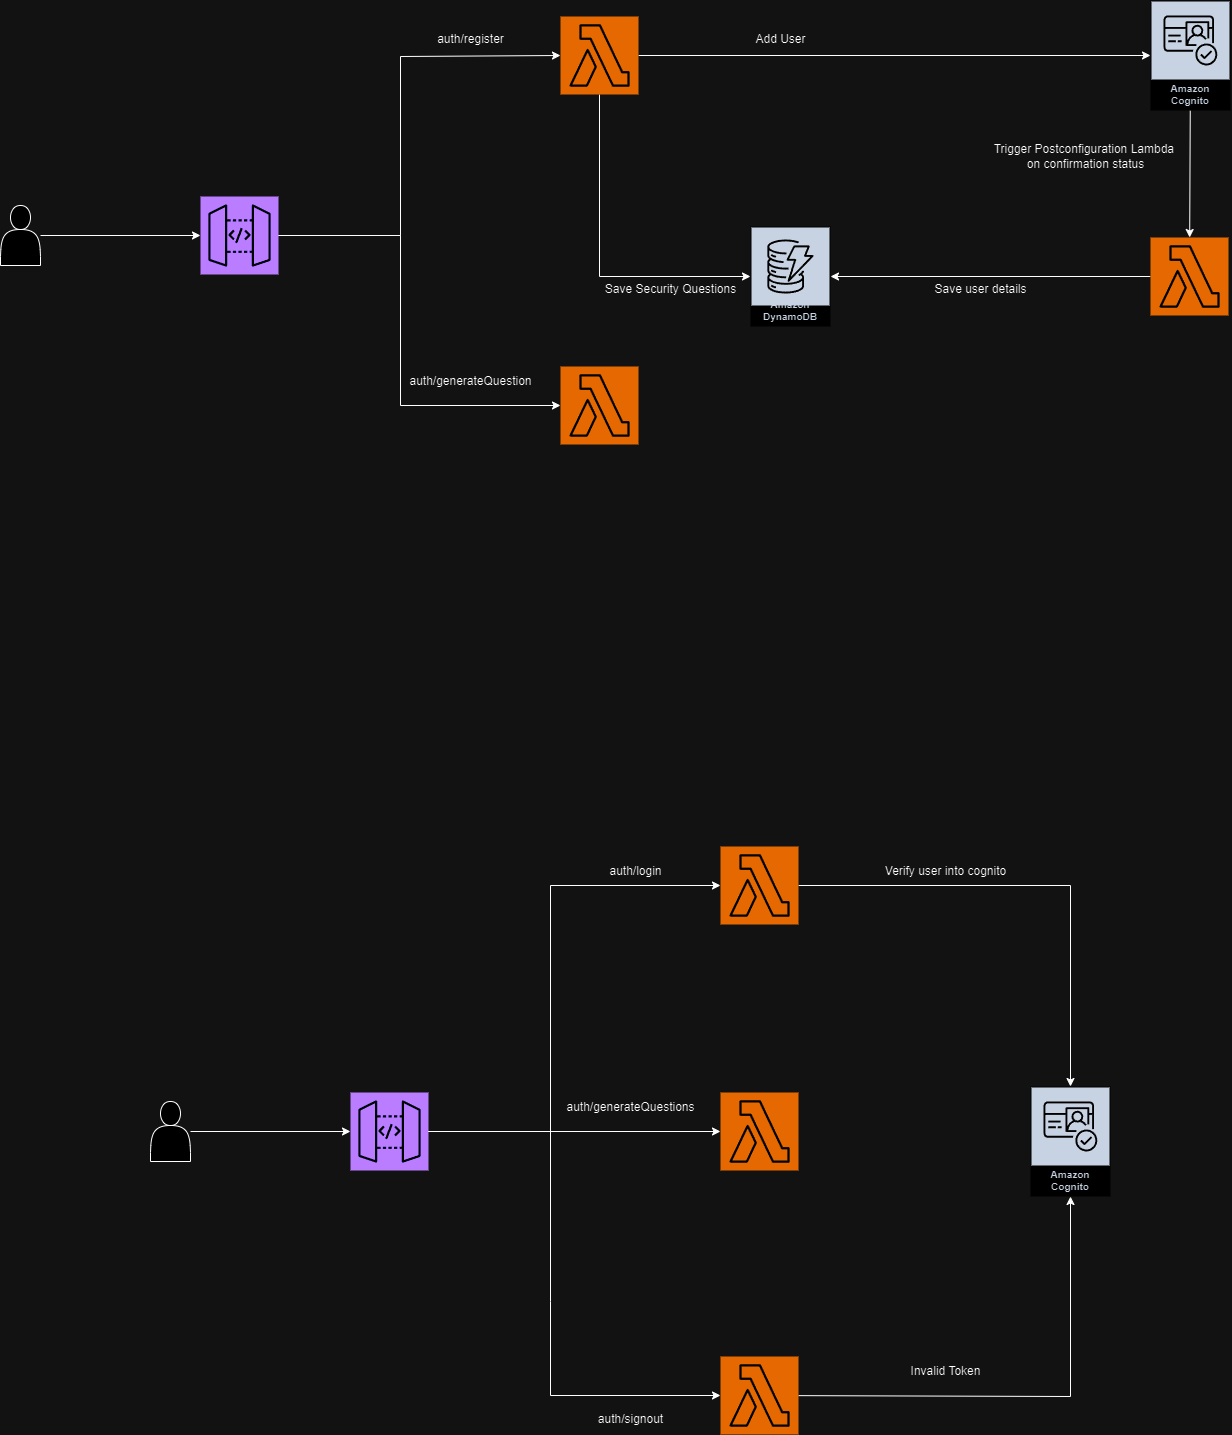

The diagram above was exported from draw.io. Its source (the exported page's mxGraphModel, read from the mxfile embedded in the PNG):
<mxGraphModel dx="2625" dy="1405" grid="1" gridSize="10" guides="1" tooltips="1" connect="1" arrows="1" fold="1" page="1" pageScale="1" pageWidth="850" pageHeight="1100" math="0" shadow="0">
  <root>
    <mxCell id="0" />
    <mxCell id="1" parent="0" />
    <mxCell id="lVcOt3FG_vFLyFvASqAc-1" value="" style="shape=actor;whiteSpace=wrap;html=1;" parent="1" vertex="1">
      <mxGeometry x="160" y="249" width="40" height="60" as="geometry" />
    </mxCell>
    <mxCell id="lVcOt3FG_vFLyFvASqAc-2" value="" style="sketch=0;points=[[0,0,0],[0.25,0,0],[0.5,0,0],[0.75,0,0],[1,0,0],[0,1,0],[0.25,1,0],[0.5,1,0],[0.75,1,0],[1,1,0],[0,0.25,0],[0,0.5,0],[0,0.75,0],[1,0.25,0],[1,0.5,0],[1,0.75,0]];outlineConnect=0;fontColor=#232F3E;fillColor=#8C4FFF;strokeColor=#ffffff;dashed=0;verticalLabelPosition=bottom;verticalAlign=top;align=center;html=1;fontSize=12;fontStyle=0;aspect=fixed;shape=mxgraph.aws4.resourceIcon;resIcon=mxgraph.aws4.api_gateway;" parent="1" vertex="1">
      <mxGeometry x="360" y="240" width="78" height="78" as="geometry" />
    </mxCell>
    <mxCell id="lVcOt3FG_vFLyFvASqAc-11" style="edgeStyle=none;rounded=0;orthogonalLoop=1;jettySize=auto;html=1;" parent="1" source="lVcOt3FG_vFLyFvASqAc-3" target="lVcOt3FG_vFLyFvASqAc-6" edge="1">
      <mxGeometry relative="1" as="geometry" />
    </mxCell>
    <mxCell id="lVcOt3FG_vFLyFvASqAc-12" style="edgeStyle=none;rounded=0;orthogonalLoop=1;jettySize=auto;html=1;" parent="1" source="lVcOt3FG_vFLyFvASqAc-3" target="lVcOt3FG_vFLyFvASqAc-5" edge="1">
      <mxGeometry relative="1" as="geometry">
        <Array as="points">
          <mxPoint x="759" y="320" />
        </Array>
      </mxGeometry>
    </mxCell>
    <mxCell id="lVcOt3FG_vFLyFvASqAc-3" value="" style="sketch=0;points=[[0,0,0],[0.25,0,0],[0.5,0,0],[0.75,0,0],[1,0,0],[0,1,0],[0.25,1,0],[0.5,1,0],[0.75,1,0],[1,1,0],[0,0.25,0],[0,0.5,0],[0,0.75,0],[1,0.25,0],[1,0.5,0],[1,0.75,0]];outlineConnect=0;fontColor=#232F3E;fillColor=#ED7100;strokeColor=#ffffff;dashed=0;verticalLabelPosition=bottom;verticalAlign=top;align=center;html=1;fontSize=12;fontStyle=0;aspect=fixed;shape=mxgraph.aws4.resourceIcon;resIcon=mxgraph.aws4.lambda;" parent="1" vertex="1">
      <mxGeometry x="720" y="60" width="78" height="78" as="geometry" />
    </mxCell>
    <mxCell id="lVcOt3FG_vFLyFvASqAc-4" value="" style="sketch=0;points=[[0,0,0],[0.25,0,0],[0.5,0,0],[0.75,0,0],[1,0,0],[0,1,0],[0.25,1,0],[0.5,1,0],[0.75,1,0],[1,1,0],[0,0.25,0],[0,0.5,0],[0,0.75,0],[1,0.25,0],[1,0.5,0],[1,0.75,0]];outlineConnect=0;fontColor=#232F3E;fillColor=#ED7100;strokeColor=#ffffff;dashed=0;verticalLabelPosition=bottom;verticalAlign=top;align=center;html=1;fontSize=12;fontStyle=0;aspect=fixed;shape=mxgraph.aws4.resourceIcon;resIcon=mxgraph.aws4.lambda;" parent="1" vertex="1">
      <mxGeometry x="720" y="410" width="78" height="78" as="geometry" />
    </mxCell>
    <mxCell id="lVcOt3FG_vFLyFvASqAc-5" value="Amazon DynamoDB" style="sketch=0;outlineConnect=0;fontColor=#232F3E;gradientColor=none;strokeColor=#ffffff;fillColor=#232F3E;dashed=0;verticalLabelPosition=middle;verticalAlign=bottom;align=center;html=1;whiteSpace=wrap;fontSize=10;fontStyle=1;spacing=3;shape=mxgraph.aws4.productIcon;prIcon=mxgraph.aws4.dynamodb;" parent="1" vertex="1">
      <mxGeometry x="910" y="270" width="80" height="100" as="geometry" />
    </mxCell>
    <mxCell id="lVcOt3FG_vFLyFvASqAc-21" value="" style="edgeStyle=none;rounded=0;orthogonalLoop=1;jettySize=auto;html=1;" parent="1" source="lVcOt3FG_vFLyFvASqAc-6" target="lVcOt3FG_vFLyFvASqAc-20" edge="1">
      <mxGeometry relative="1" as="geometry" />
    </mxCell>
    <mxCell id="lVcOt3FG_vFLyFvASqAc-6" value="Amazon Cognito" style="sketch=0;outlineConnect=0;fontColor=#232F3E;gradientColor=none;strokeColor=#ffffff;fillColor=#232F3E;dashed=0;verticalLabelPosition=middle;verticalAlign=bottom;align=center;html=1;whiteSpace=wrap;fontSize=10;fontStyle=1;spacing=3;shape=mxgraph.aws4.productIcon;prIcon=mxgraph.aws4.cognito;" parent="1" vertex="1">
      <mxGeometry x="1310" y="44" width="80" height="110" as="geometry" />
    </mxCell>
    <mxCell id="lVcOt3FG_vFLyFvASqAc-7" style="edgeStyle=none;rounded=0;orthogonalLoop=1;jettySize=auto;html=1;entryX=0;entryY=0.5;entryDx=0;entryDy=0;entryPerimeter=0;" parent="1" source="lVcOt3FG_vFLyFvASqAc-1" target="lVcOt3FG_vFLyFvASqAc-2" edge="1">
      <mxGeometry relative="1" as="geometry" />
    </mxCell>
    <mxCell id="lVcOt3FG_vFLyFvASqAc-8" style="edgeStyle=none;rounded=0;orthogonalLoop=1;jettySize=auto;html=1;entryX=0;entryY=0.5;entryDx=0;entryDy=0;entryPerimeter=0;" parent="1" source="lVcOt3FG_vFLyFvASqAc-2" target="lVcOt3FG_vFLyFvASqAc-3" edge="1">
      <mxGeometry relative="1" as="geometry">
        <Array as="points">
          <mxPoint x="560" y="279" />
          <mxPoint x="560" y="100" />
        </Array>
      </mxGeometry>
    </mxCell>
    <mxCell id="lVcOt3FG_vFLyFvASqAc-10" style="edgeStyle=none;rounded=0;orthogonalLoop=1;jettySize=auto;html=1;entryX=0;entryY=0.5;entryDx=0;entryDy=0;entryPerimeter=0;" parent="1" source="lVcOt3FG_vFLyFvASqAc-2" target="lVcOt3FG_vFLyFvASqAc-4" edge="1">
      <mxGeometry relative="1" as="geometry">
        <Array as="points">
          <mxPoint x="560" y="279" />
          <mxPoint x="560" y="449" />
        </Array>
      </mxGeometry>
    </mxCell>
    <mxCell id="lVcOt3FG_vFLyFvASqAc-15" value="auth/register" style="text;html=1;align=center;verticalAlign=middle;resizable=0;points=[];autosize=1;strokeColor=none;fillColor=none;" parent="1" vertex="1">
      <mxGeometry x="585" y="68" width="90" height="30" as="geometry" />
    </mxCell>
    <mxCell id="lVcOt3FG_vFLyFvASqAc-16" value="auth/generateQuestion" style="text;html=1;align=center;verticalAlign=middle;resizable=0;points=[];autosize=1;strokeColor=none;fillColor=none;" parent="1" vertex="1">
      <mxGeometry x="555" y="410" width="150" height="30" as="geometry" />
    </mxCell>
    <mxCell id="lVcOt3FG_vFLyFvASqAc-17" value="Add User" style="text;html=1;align=center;verticalAlign=middle;resizable=0;points=[];autosize=1;strokeColor=none;fillColor=none;" parent="1" vertex="1">
      <mxGeometry x="905" y="68" width="70" height="30" as="geometry" />
    </mxCell>
    <mxCell id="lVcOt3FG_vFLyFvASqAc-18" value="Save Security Questions" style="text;html=1;align=center;verticalAlign=middle;resizable=0;points=[];autosize=1;strokeColor=none;fillColor=none;" parent="1" vertex="1">
      <mxGeometry x="755" y="318" width="150" height="30" as="geometry" />
    </mxCell>
    <mxCell id="lVcOt3FG_vFLyFvASqAc-19" value="Trigger Postconfiguration&amp;nbsp;&lt;span style=&quot;background-color: initial;&quot;&gt;Lambda&amp;nbsp;&lt;/span&gt;&lt;div&gt;&lt;div&gt;on confirmation status&lt;/div&gt;&lt;/div&gt;" style="text;html=1;align=center;verticalAlign=middle;resizable=0;points=[];autosize=1;strokeColor=none;fillColor=none;" parent="1" vertex="1">
      <mxGeometry x="1140" y="180" width="210" height="40" as="geometry" />
    </mxCell>
    <mxCell id="lVcOt3FG_vFLyFvASqAc-23" value="" style="edgeStyle=none;rounded=0;orthogonalLoop=1;jettySize=auto;html=1;" parent="1" source="lVcOt3FG_vFLyFvASqAc-20" target="lVcOt3FG_vFLyFvASqAc-5" edge="1">
      <mxGeometry relative="1" as="geometry">
        <mxPoint x="1230" y="309" as="targetPoint" />
      </mxGeometry>
    </mxCell>
    <mxCell id="lVcOt3FG_vFLyFvASqAc-20" value="" style="sketch=0;points=[[0,0,0],[0.25,0,0],[0.5,0,0],[0.75,0,0],[1,0,0],[0,1,0],[0.25,1,0],[0.5,1,0],[0.75,1,0],[1,1,0],[0,0.25,0],[0,0.5,0],[0,0.75,0],[1,0.25,0],[1,0.5,0],[1,0.75,0]];outlineConnect=0;fontColor=#232F3E;fillColor=#ED7100;strokeColor=#ffffff;dashed=0;verticalLabelPosition=bottom;verticalAlign=top;align=center;html=1;fontSize=12;fontStyle=0;aspect=fixed;shape=mxgraph.aws4.resourceIcon;resIcon=mxgraph.aws4.lambda;" parent="1" vertex="1">
      <mxGeometry x="1310" y="281" width="78" height="78" as="geometry" />
    </mxCell>
    <mxCell id="lVcOt3FG_vFLyFvASqAc-24" value="Save user details" style="text;html=1;align=center;verticalAlign=middle;resizable=0;points=[];autosize=1;strokeColor=none;fillColor=none;" parent="1" vertex="1">
      <mxGeometry x="1080" y="318" width="120" height="30" as="geometry" />
    </mxCell>
    <mxCell id="lVcOt3FG_vFLyFvASqAc-25" value="" style="shape=actor;whiteSpace=wrap;html=1;" parent="1" vertex="1">
      <mxGeometry x="310" y="1145" width="40" height="60" as="geometry" />
    </mxCell>
    <mxCell id="lVcOt3FG_vFLyFvASqAc-26" value="" style="sketch=0;points=[[0,0,0],[0.25,0,0],[0.5,0,0],[0.75,0,0],[1,0,0],[0,1,0],[0.25,1,0],[0.5,1,0],[0.75,1,0],[1,1,0],[0,0.25,0],[0,0.5,0],[0,0.75,0],[1,0.25,0],[1,0.5,0],[1,0.75,0]];outlineConnect=0;fontColor=#232F3E;fillColor=#8C4FFF;strokeColor=#ffffff;dashed=0;verticalLabelPosition=bottom;verticalAlign=top;align=center;html=1;fontSize=12;fontStyle=0;aspect=fixed;shape=mxgraph.aws4.resourceIcon;resIcon=mxgraph.aws4.api_gateway;" parent="1" vertex="1">
      <mxGeometry x="510" y="1136" width="78" height="78" as="geometry" />
    </mxCell>
    <mxCell id="lVcOt3FG_vFLyFvASqAc-27" style="edgeStyle=none;rounded=0;orthogonalLoop=1;jettySize=auto;html=1;" parent="1" source="lVcOt3FG_vFLyFvASqAc-29" target="lVcOt3FG_vFLyFvASqAc-33" edge="1">
      <mxGeometry relative="1" as="geometry">
        <Array as="points">
          <mxPoint x="1230" y="929" />
        </Array>
      </mxGeometry>
    </mxCell>
    <mxCell id="lVcOt3FG_vFLyFvASqAc-29" value="" style="sketch=0;points=[[0,0,0],[0.25,0,0],[0.5,0,0],[0.75,0,0],[1,0,0],[0,1,0],[0.25,1,0],[0.5,1,0],[0.75,1,0],[1,1,0],[0,0.25,0],[0,0.5,0],[0,0.75,0],[1,0.25,0],[1,0.5,0],[1,0.75,0]];outlineConnect=0;fontColor=#232F3E;fillColor=#ED7100;strokeColor=#ffffff;dashed=0;verticalLabelPosition=bottom;verticalAlign=top;align=center;html=1;fontSize=12;fontStyle=0;aspect=fixed;shape=mxgraph.aws4.resourceIcon;resIcon=mxgraph.aws4.lambda;" parent="1" vertex="1">
      <mxGeometry x="880" y="890" width="78" height="78" as="geometry" />
    </mxCell>
    <mxCell id="lVcOt3FG_vFLyFvASqAc-49" value="" style="edgeStyle=none;rounded=0;orthogonalLoop=1;jettySize=auto;html=1;entryX=0.5;entryY=1;entryDx=0;entryDy=0;entryPerimeter=0;" parent="1" source="lVcOt3FG_vFLyFvASqAc-30" target="lVcOt3FG_vFLyFvASqAc-33" edge="1">
      <mxGeometry relative="1" as="geometry">
        <mxPoint x="1038" y="1529" as="targetPoint" />
        <Array as="points">
          <mxPoint x="1230" y="1440" />
        </Array>
      </mxGeometry>
    </mxCell>
    <mxCell id="lVcOt3FG_vFLyFvASqAc-30" value="" style="sketch=0;points=[[0,0,0],[0.25,0,0],[0.5,0,0],[0.75,0,0],[1,0,0],[0,1,0],[0.25,1,0],[0.5,1,0],[0.75,1,0],[1,1,0],[0,0.25,0],[0,0.5,0],[0,0.75,0],[1,0.25,0],[1,0.5,0],[1,0.75,0]];outlineConnect=0;fontColor=#232F3E;fillColor=#ED7100;strokeColor=#ffffff;dashed=0;verticalLabelPosition=bottom;verticalAlign=top;align=center;html=1;fontSize=12;fontStyle=0;aspect=fixed;shape=mxgraph.aws4.resourceIcon;resIcon=mxgraph.aws4.lambda;" parent="1" vertex="1">
      <mxGeometry x="880" y="1400" width="78" height="78" as="geometry" />
    </mxCell>
    <mxCell id="lVcOt3FG_vFLyFvASqAc-33" value="Amazon Cognito" style="sketch=0;outlineConnect=0;fontColor=#232F3E;gradientColor=none;strokeColor=#ffffff;fillColor=#232F3E;dashed=0;verticalLabelPosition=middle;verticalAlign=bottom;align=center;html=1;whiteSpace=wrap;fontSize=10;fontStyle=1;spacing=3;shape=mxgraph.aws4.productIcon;prIcon=mxgraph.aws4.cognito;" parent="1" vertex="1">
      <mxGeometry x="1190" y="1130" width="80" height="110" as="geometry" />
    </mxCell>
    <mxCell id="lVcOt3FG_vFLyFvASqAc-34" style="edgeStyle=none;rounded=0;orthogonalLoop=1;jettySize=auto;html=1;entryX=0;entryY=0.5;entryDx=0;entryDy=0;entryPerimeter=0;" parent="1" source="lVcOt3FG_vFLyFvASqAc-25" target="lVcOt3FG_vFLyFvASqAc-26" edge="1">
      <mxGeometry relative="1" as="geometry" />
    </mxCell>
    <mxCell id="lVcOt3FG_vFLyFvASqAc-35" style="edgeStyle=none;rounded=0;orthogonalLoop=1;jettySize=auto;html=1;entryX=0;entryY=0.5;entryDx=0;entryDy=0;entryPerimeter=0;" parent="1" source="lVcOt3FG_vFLyFvASqAc-26" target="lVcOt3FG_vFLyFvASqAc-29" edge="1">
      <mxGeometry relative="1" as="geometry">
        <Array as="points">
          <mxPoint x="710" y="1175" />
          <mxPoint x="710" y="929" />
        </Array>
      </mxGeometry>
    </mxCell>
    <mxCell id="lVcOt3FG_vFLyFvASqAc-36" style="edgeStyle=none;rounded=0;orthogonalLoop=1;jettySize=auto;html=1;entryX=0;entryY=0.5;entryDx=0;entryDy=0;entryPerimeter=0;" parent="1" source="lVcOt3FG_vFLyFvASqAc-26" target="lVcOt3FG_vFLyFvASqAc-30" edge="1">
      <mxGeometry relative="1" as="geometry">
        <Array as="points">
          <mxPoint x="710" y="1175" />
          <mxPoint x="710" y="1345" />
          <mxPoint x="710" y="1439" />
        </Array>
      </mxGeometry>
    </mxCell>
    <mxCell id="lVcOt3FG_vFLyFvASqAc-37" value="auth/login" style="text;html=1;align=center;verticalAlign=middle;resizable=0;points=[];autosize=1;strokeColor=none;fillColor=none;" parent="1" vertex="1">
      <mxGeometry x="755" y="900" width="80" height="30" as="geometry" />
    </mxCell>
    <mxCell id="lVcOt3FG_vFLyFvASqAc-38" value="auth/signout" style="text;html=1;align=center;verticalAlign=middle;resizable=0;points=[];autosize=1;strokeColor=none;fillColor=none;" parent="1" vertex="1">
      <mxGeometry x="745" y="1448" width="90" height="30" as="geometry" />
    </mxCell>
    <mxCell id="lVcOt3FG_vFLyFvASqAc-39" value="Verify user into cognito" style="text;html=1;align=center;verticalAlign=middle;resizable=0;points=[];autosize=1;strokeColor=none;fillColor=none;" parent="1" vertex="1">
      <mxGeometry x="1035" y="900" width="140" height="30" as="geometry" />
    </mxCell>
    <mxCell id="lVcOt3FG_vFLyFvASqAc-45" value="" style="sketch=0;points=[[0,0,0],[0.25,0,0],[0.5,0,0],[0.75,0,0],[1,0,0],[0,1,0],[0.25,1,0],[0.5,1,0],[0.75,1,0],[1,1,0],[0,0.25,0],[0,0.5,0],[0,0.75,0],[1,0.25,0],[1,0.5,0],[1,0.75,0]];outlineConnect=0;fontColor=#232F3E;fillColor=#ED7100;strokeColor=#ffffff;dashed=0;verticalLabelPosition=bottom;verticalAlign=top;align=center;html=1;fontSize=12;fontStyle=0;aspect=fixed;shape=mxgraph.aws4.resourceIcon;resIcon=mxgraph.aws4.lambda;" parent="1" vertex="1">
      <mxGeometry x="880" y="1136" width="78" height="78" as="geometry" />
    </mxCell>
    <mxCell id="lVcOt3FG_vFLyFvASqAc-46" value="" style="endArrow=classic;html=1;rounded=0;exitX=1;exitY=0.5;exitDx=0;exitDy=0;exitPerimeter=0;entryX=0;entryY=0.5;entryDx=0;entryDy=0;entryPerimeter=0;" parent="1" source="lVcOt3FG_vFLyFvASqAc-26" target="lVcOt3FG_vFLyFvASqAc-45" edge="1">
      <mxGeometry width="50" height="50" relative="1" as="geometry">
        <mxPoint x="860" y="1210" as="sourcePoint" />
        <mxPoint x="910" y="1160" as="targetPoint" />
      </mxGeometry>
    </mxCell>
    <mxCell id="lVcOt3FG_vFLyFvASqAc-47" value="auth/generateQuestions" style="text;html=1;align=center;verticalAlign=middle;resizable=0;points=[];autosize=1;strokeColor=none;fillColor=none;" parent="1" vertex="1">
      <mxGeometry x="715" y="1136" width="150" height="30" as="geometry" />
    </mxCell>
    <mxCell id="lVcOt3FG_vFLyFvASqAc-51" value="Invalid Token" style="text;html=1;align=center;verticalAlign=middle;resizable=0;points=[];autosize=1;strokeColor=none;fillColor=none;" parent="1" vertex="1">
      <mxGeometry x="1060" y="1400" width="90" height="30" as="geometry" />
    </mxCell>
  </root>
</mxGraphModel>